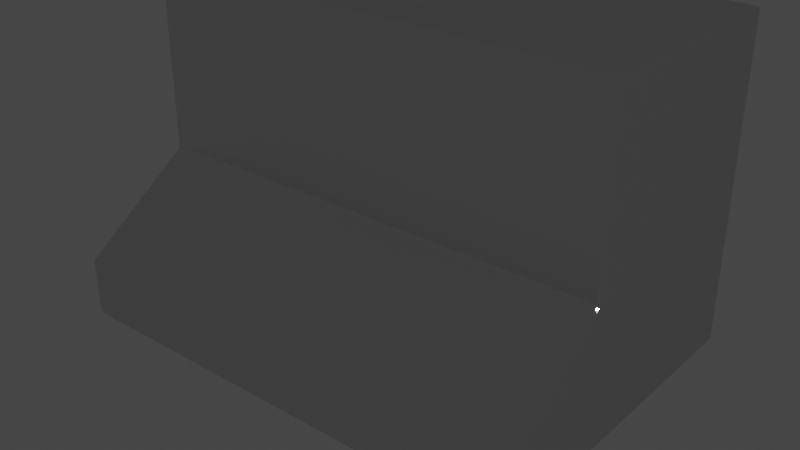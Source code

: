 # Source: Generic_Hood.blend  (saved by Blender 2.83.19; exported with 4.5.12 LTS)
import bpy
from mathutils import Matrix  # noqa: F401  (used for matrix-valued properties, if any)

bpy.ops.wm.read_factory_settings(use_empty=True)
scene = bpy.context.scene
scene.name = 'Scene'

# ---- collections
col_collection = bpy.data.collections.new('Collection'); scene.collection.children.link(col_collection)

# ---- images (referenced by path relative to the original .blend; pixels are not part of the script)
import os
ASSET_DIR = os.environ.get("B2B_ASSET_DIR", "")  # directory of the original .blend (textures are referenced by path, not embedded)
HERE = os.path.dirname(os.path.abspath(__file__))  # packed textures are extracted next to this script under _unpacked/

def load_image(name, relpath, width, height, colorspace="sRGB"):
    """Load a texture the original file referenced (path relative to the .blend, or extracted next to this script)."""
    p = next((c for c in (os.path.join(HERE, relpath), os.path.join(ASSET_DIR, relpath)) if relpath and os.path.exists(c)), "")
    if p:
        img = bpy.data.images.load(p, check_existing=True)
        img.name = name
    else:  # same state as the original file: an image datablock whose file is absent (Cycles renders it pink)
        img = bpy.data.images.new(name, width, height)
        img.source = "FILE"
        img.filepath = "//" + (relpath or name)
    img.colorspace_settings.name = colorspace
    return img
img_kitchen_refrigerator_metal_brushed_png_001 = load_image('kitchen_refrigerator_metal_brushed.png.001', '_unpacked/fridge_metal_brushed.41dc4d1e.png', 512, 512, 'sRGB')

# ---- materials (node trees are filled in below, after node groups)
mat_brushed_metal = bpy.data.materials.new('Brushed_Metal')
mat_brushed_metal.alpha_threshold = 0.0
mat_brushed_metal.use_transparent_shadow = False
mat_brushed_metal.diffuse_color = (0.64, 0.64, 0.64, 1.0)
mat_brushed_metal.specular_color = (0.5, 0.5, 0.5)
mat_brushed_metal.roughness = 0.5
mat_brushed_metal.line_color = (0.0, 0.0, 0.0, 1.0)

# ---- material node trees
mat_brushed_metal.use_nodes = True; mat_brushed_metal.node_tree.nodes.clear()
_N = mat_brushed_metal.node_tree.nodes; _L = mat_brushed_metal.node_tree.links
n0 = _N.new('ShaderNodeTexCoord'); n0.name = 'Texture Coordinate'; n0.location = (-1517, 396)
n1 = _N.new('ShaderNodeRGBCurve'); n1.name = 'RGB Curves'; n1.location = (-713, 457)
_c = n1.mapping.curves[3]
while len(_c.points) > 2: _c.points.remove(_c.points[-1])
_c.points[0].location = (0.00909, 0.025); _c.points[0].handle_type = 'AUTO'
_c.points[1].location = (0.10909, 0.05); _c.points[1].handle_type = 'AUTO'
_p = _c.points.new(0.20455, 0.06875); _p.handle_type = 'AUTO'
_p = _c.points.new(0.28636, 0.06875); _p.handle_type = 'AUTO'
_p = _c.points.new(0.36818, 0.1625); _p.handle_type = 'AUTO'
_p = _c.points.new(0.49091, 0.15625); _p.handle_type = 'AUTO'
_p = _c.points.new(0.61364, 0.25); _p.handle_type = 'AUTO'
_p = _c.points.new(0.72273, 0.225); _p.handle_type = 'AUTO'
_p = _c.points.new(0.86818, 0.3625); _p.handle_type = 'AUTO'
_p = _c.points.new(1.0, 0.15625); _p.handle_type = 'AUTO'
n1.mapping.update()
n2 = _N.new('ShaderNodeRGBCurve'); n2.name = 'RGB Curves.001'; n2.location = (-404, 486)
_c = n2.mapping.curves[3]
while len(_c.points) > 2: _c.points.remove(_c.points[-1])
_c.points[0].location = (0.0, 0.03125); _c.points[0].handle_type = 'AUTO'
_c.points[1].location = (0.54091, 0.04375); _c.points[1].handle_type = 'AUTO'
_p = _c.points.new(0.89545, 0.08125); _p.handle_type = 'AUTO'
_p = _c.points.new(1.0, 0.05); _p.handle_type = 'AUTO'
n2.mapping.update()
n3 = _N.new('ShaderNodeMapping'); n3.name = 'Mapping'; n3.location = (-1337, 423)
n3.vector_type = 'VECTOR'
n3.inputs[3].default_value = (0.25, 20.0, 1.0)
n4 = _N.new('ShaderNodeOutputMaterial'); n4.name = 'Material Output'; n4.location = (528, 550)
n5 = _N.new('ShaderNodeMixShader'); n5.name = 'Mix Shader'; n5.location = (350, 561)
n6 = _N.new('ShaderNodeBsdfAnisotropic'); n6.name = 'Anisotropic BSDF'; n6.location = (-82, 545)
n6.distribution = 'BECKMANN'
n6.inputs[2].default_value = 0.75
n7 = _N.new('ShaderNodeBsdfAnisotropic'); n7.name = 'Glossy BSDF.001'; n7.location = (-91, 322)
n7.distribution = 'BECKMANN'
n7.inputs[0].default_value = (0.6976, 0.6976, 0.6976, 1.0)
n7.inputs[1].default_value = 0.1
n8 = _N.new('ShaderNodeFresnel'); n8.name = 'Fresnel'; n8.location = (-73, 664)
n8.inputs[0].default_value = 1.6
n9 = _N.new('ShaderNodeTexImage'); n9.name = 'Image Texture'; n9.location = (-967, 405)
n9.width = 209
n9.image = img_kitchen_refrigerator_metal_brushed_png_001
n10 = _N.new('ShaderNodeMath'); n10.name = 'Math'; n10.location = (-243, 515)
n10.operation = 'POWER'
_L.new(n7.outputs[0], n5.inputs[2])
_L.new(n8.outputs[0], n5.inputs[0])
_L.new(n5.outputs[0], n4.inputs[0])
_L.new(n9.outputs[0], n1.inputs[1])
_L.new(n1.outputs[0], n2.inputs[1])
_L.new(n6.outputs[0], n5.inputs[1])
_L.new(n0.outputs[2], n3.inputs[0])
_L.new(n3.outputs[0], n9.inputs[0])
_L.new(n2.outputs[0], n10.inputs[0])
_L.new(n10.outputs[0], n6.inputs[1])
n4.is_active_output = True

# ---- world
world_world = bpy.data.worlds.new('World'); scene.world = world_world
world_world.use_nodes = True; world_world.node_tree.nodes.clear()
_N = world_world.node_tree.nodes; _L = world_world.node_tree.links
n0 = _N.new('ShaderNodeOutputWorld'); n0.name = 'World Output'; n0.location = (300, 300)
n1 = _N.new('ShaderNodeBackground'); n1.name = 'Background'; n1.location = (10, 300)
n1.inputs[0].default_value = (0.05088, 0.05088, 0.05088, 1.0)
_L.new(n1.outputs[0], n0.inputs[0])
n0.is_active_output = True
world_world.color = (0.05088, 0.05088, 0.05088)
world_world.use_sun_shadow = False
world_world.sun_shadow_jitter_overblur = 0.0

# ---- meshes
me_range = bpy.data.meshes.new('Range')
me_range.from_pydata([(0.008511, -0.008511, 0.0), (0.008511, -0.3556, 0.0), (0.762, -0.3556, 0.0), (0.7535, -0.008511, 0.0), (0.0, 0.0, 0.508), (0.0, -0.3556, 0.508), (0.762, -0.3556, 0.508), (0.762, 0.0, 0.508), (0.0, 0.0, 0.2194), (0.0, -0.3556, 0.2194), (0.762, -0.3556, 0.2194), (0.762, 0.0, 0.2194), (0.008511, -0.5286, 0.0), (0.7535, -0.5286, 0.0), (0.0, -0.5371, 0.09354), (0.762, -0.5371, 0.09354), (0.762, 0.0, 0.0), (0.0, 0.0, 0.0), (0.0, -0.3556, 0.0), (0.7535, -0.3556, 0.0), (0.0, -0.5371, 0.0), (0.762, -0.5371, 0.0), (0.008511, -0.344, 0.1871), (0.7535, -0.344, 0.1871), (0.7535, -0.008511, 0.1871), (0.008511, -0.008511, 0.1871), (0.008511, -0.5286, 0.08916), (0.7535, -0.5286, 0.08916), (0.008511, -0.344, 0.4963), (0.7535, -0.344, 0.4963), (0.7535, -0.008511, 0.4963), (0.008511, -0.008511, 0.4963)], [], [(3, 19, 23, 24), (4, 5, 6, 7), (8, 9, 5, 4), (9, 10, 6, 5), (10, 11, 7, 6), (8, 11, 16, 17), (4, 7, 11, 8), (2, 16, 11, 10), (19, 13, 27, 23), (17, 18, 9, 8), (20, 21, 15, 14), (9, 18, 20, 14), (10, 9, 14, 15), (2, 10, 15, 21), (3, 0, 17, 16), (0, 1, 18, 17), (19, 3, 16, 2), (12, 13, 21, 20), (13, 19, 2, 21), (1, 12, 20, 18), (24, 23, 29, 30), (22, 23, 27, 26), (0, 3, 24, 25), (12, 1, 22, 26), (13, 12, 26, 27), (1, 0, 25, 22), (31, 30, 29, 28), (25, 24, 30, 31), (22, 25, 31, 28), (23, 22, 28, 29)])
_uv = me_range.uv_layers.new(name='UVMap')
_uv.uv.foreach_set('vector', [0.2216, 0.7434, 0.2216, 0.9147, 0.1381, 0.9089, 0.1381, 0.7434, 0.4663, 0.7518, 0.3075, 0.7518, 0.3075, 0.3759, 0.4663, 0.3759, 0.5952, 0.265, 0.5952, 0.4404, 0.4663, 0.4404, 0.4663, 0.265, 0.8313, 0.3759, 0.8313, 5.881e-08, 0.9602, 0.0, 0.9602, 0.3759, 0.5952, 0.08955, 0.5952, 0.265, 0.4663, 0.265, 0.4663, 0.08955, 0.3684, 0.3759, 0.3684, 0.0, 0.4663, 0.0, 0.4663, 0.3759, 0.2395, 0.3759, 0.2395, 2.94e-08, 0.3684, 0.0, 0.3684, 0.3759, 0.6932, 0.08955, 0.6932, 0.265, 0.5952, 0.265, 0.5952, 0.08955, 0.2216, 0.9147, 0.2216, 1.0, 0.1818, 1.0, 0.1381, 0.9089, 0.6932, 0.265, 0.6932, 0.4404, 0.5952, 0.4404, 0.5952, 0.265, 0.9186, 0.9059, 0.9186, 0.5299, 0.9604, 0.5299, 0.9604, 0.9059, 0.5952, 0.4404, 0.6932, 0.4404, 0.6932, 0.5299, 0.6514, 0.5299, 0.9186, 0.5299, 0.9186, 0.9059, 0.8375, 0.9059, 0.8375, 0.5299, 0.6932, 0.08955, 0.5952, 0.08955, 0.6514, 0.0, 0.6932, 0.0, 0.003794, 0.004199, 0.003794, 0.3717, 5.544e-08, 0.3759, 0.0, 5.881e-08, 0.003794, 0.3717, 0.1585, 0.3717, 0.1585, 0.3759, 5.544e-08, 0.3759, 0.1585, 0.004199, 0.003794, 0.004199, 0.0, 5.881e-08, 0.1585, 2.94e-08, 0.2357, 0.3717, 0.2357, 0.004198, 0.2395, 0.0, 0.2395, 0.3759, 0.2357, 0.004198, 0.1585, 0.004199, 0.1585, 2.94e-08, 0.2395, 0.0, 0.1585, 0.3717, 0.2357, 0.3717, 0.2395, 0.3759, 0.1585, 0.3759, 0.1381, 0.7434, 0.1381, 0.9089, 1.331e-08, 0.9089, 0.0, 0.7434, 0.2226, 0.7434, 0.2226, 0.3759, 0.3075, 0.3759, 0.3075, 0.7434, 5.421e-08, 0.7434, 0.0, 0.3759, 0.08356, 0.3759, 0.08356, 0.7434, 0.688, 0.5299, 0.688, 0.6153, 0.6044, 0.621, 0.6481, 0.5299, 1.0, 0.0, 1.0, 0.3675, 0.9602, 0.3675, 0.9602, 0.0, 0.688, 0.6153, 0.688, 0.7865, 0.6044, 0.7865, 0.6044, 0.621, 0.688, 0.8975, 0.688, 0.5299, 0.8375, 0.5299, 0.8375, 0.8975, 0.08356, 0.7434, 0.08356, 0.3759, 0.2216, 0.3759, 0.2216, 0.7434, 0.6044, 0.621, 0.6044, 0.7865, 0.4663, 0.7865, 0.4663, 0.621, 0.8313, 0.0, 0.8313, 0.3675, 0.6932, 0.3675, 0.6932, 5.881e-08])
me_range.materials.append(mat_brushed_metal)
me_range.use_remesh_fix_poles = True
me_range.use_remesh_preserve_attributes = False
me_range.use_mirror_vertex_groups = False
me_range.update()

# ---- objects
ob_generic_range = bpy.data.objects.new('Generic Range', None)
ob_obj_x = bpy.data.objects.new('OBJ_X', None)
ob_obj_y = bpy.data.objects.new('OBJ_Y', None)
ob_obj_z = bpy.data.objects.new('OBJ_Z', None)
ob_obj_prompts = bpy.data.objects.new('OBJ_PROMPTS', None)
ob_range = bpy.data.objects.new('Range', me_range)

# ---- transforms, parenting, visibility, modifiers, constraints
ob_generic_range.location = (0.0, 0.0, 0.0)
ob_generic_range.empty_display_type = 'ARROWS'
ob_generic_range.empty_display_size = 0.1
ob_generic_range.lineart.crease_threshold = 0.0
ob_obj_x.parent = ob_generic_range
ob_obj_x.location = (0.762, 0.0, 0.0)
ob_obj_x.lock_location = (False, True, True)
ob_obj_x.lock_rotation = (True, True, True)
ob_obj_x.empty_display_type = 'SPHERE'
ob_obj_x.empty_display_size = 0.1
ob_obj_x.lineart.crease_threshold = 0.0
ob_obj_y.parent = ob_generic_range
ob_obj_y.location = (0.0, -0.3556, 0.0)
ob_obj_y.lock_location = (True, False, True)
ob_obj_y.lock_rotation = (True, True, True)
ob_obj_y.empty_display_type = 'SPHERE'
ob_obj_y.empty_display_size = 0.1
ob_obj_y.lineart.crease_threshold = 0.0
ob_obj_z.parent = ob_generic_range
ob_obj_z.location = (0.0, 0.0, 0.3442)
ob_obj_z.lock_location = (True, True, False)
ob_obj_z.lock_rotation = (True, True, True)
ob_obj_z.empty_display_type = 'SINGLE_ARROW'
ob_obj_z.empty_display_size = 0.2
ob_obj_z.lineart.crease_threshold = 0.0
ob_obj_prompts.parent = ob_generic_range
ob_obj_prompts.location = (0.0, 0.0, 0.0)
ob_obj_prompts.lock_location = (True, True, True)
ob_obj_prompts.lock_rotation = (True, True, True)
ob_obj_prompts.empty_display_size = 0.0001
ob_obj_prompts.lineart.crease_threshold = 0.0
ob_range.parent = ob_generic_range
ob_range.location = (0.0, 0.0, 0.0)
ob_range.lock_location = (True, True, True)
ob_range.lineart.crease_threshold = 0.0
_vg = ob_range.vertex_groups.new(name='OBJ_X')
_vg = ob_range.vertex_groups.new(name='OBJ_Y')
_vg = ob_range.vertex_groups.new(name='OBJ_Z')
_m = ob_range.modifiers.new('Hook-OBJ_X', 'HOOK')
_m.center = (0.762, 0.0, 0.0)
_m.matrix_inverse = ((1.0, 0.0, 0.0, -0.762), (0.0, 1.0, 0.0, 0.0), (0.0, 0.0, 1.0, 0.0), (0.0, 0.0, 0.0, 1.0))
_m.object = ob_obj_x
_m = ob_range.modifiers.new('Hook-OBJ_Y', 'HOOK')
_m.center = (0.0, -0.3556, 0.0)
_m.matrix_inverse = ((1.0, 0.0, 0.0, 0.0), (0.0, 1.0, 0.0, 0.3556), (0.0, 0.0, 1.0, 0.0), (0.0, 0.0, 0.0, 1.0))
_m.object = ob_obj_y
_m = ob_range.modifiers.new('Hook-OBJ_Z', 'HOOK')
_m.center = (0.0, 0.0, 0.508)
_m.matrix_inverse = ((1.0, 0.0, 0.0, 0.0), (0.0, 1.0, 0.0, 0.0), (0.0, 0.0, 1.0, -0.508), (0.0, 0.0, 0.0, 1.0))
_m.object = ob_obj_z
_m = ob_range.modifiers.new('Bevel', 'BEVEL')
_m.segments = 2
_m.limit_method = 'NONE'

# ---- collection membership
col_collection.objects.link(ob_generic_range)
col_collection.objects.link(ob_obj_x)
col_collection.objects.link(ob_obj_y)
col_collection.objects.link(ob_obj_z)
col_collection.objects.link(ob_obj_prompts)
col_collection.objects.link(ob_range)

# ---- scene / render settings (as saved in the file)
scene.frame_start = 1; scene.frame_end = 250; scene.frame_set(1)
scene.render.engine = 'BLENDER_EEVEE_NEXT'
scene.cycles.use_denoising = False
scene.cycles.samples = 128
scene.cycles.sampling_pattern = 'TABULATED_SOBOL'
scene.cycles.use_adaptive_sampling = False
scene.cycles.use_light_tree = False
scene.eevee.use_gtao = True
scene.eevee.use_raytracing = True
scene.view_settings.view_transform = 'Filmic'
bpy.context.view_layer.update()

# ---- added for rendering (the .blend has no active camera and no usable light): camera, sun
cam_auto = bpy.data.cameras.new('AutoCamera')
cam_auto.lens = 50.0
cam_auto.sensor_width = 36.0
cam_auto.clip_end = 1000.0
ob_auto_camera = bpy.data.objects.new('AutoCamera', cam_auto)
scene.collection.objects.link(ob_auto_camera)
ob_auto_camera.location = (1.30047, -1.37192, 0.907652)
ob_auto_camera.rotation_euler = (1.09748, -7.21219e-08, 0.694738)
scene.camera = ob_auto_camera
light_auto_sun = bpy.data.lights.new('AutoSun', 'SUN')
light_auto_sun.energy = 3.0
light_auto_sun.angle = 0.0523599
ob_auto_sun = bpy.data.objects.new('AutoSun', light_auto_sun)
scene.collection.objects.link(ob_auto_sun)
ob_auto_sun.rotation_euler = (0.872665, 0.174533, 0.523599)
bpy.context.view_layer.update()
